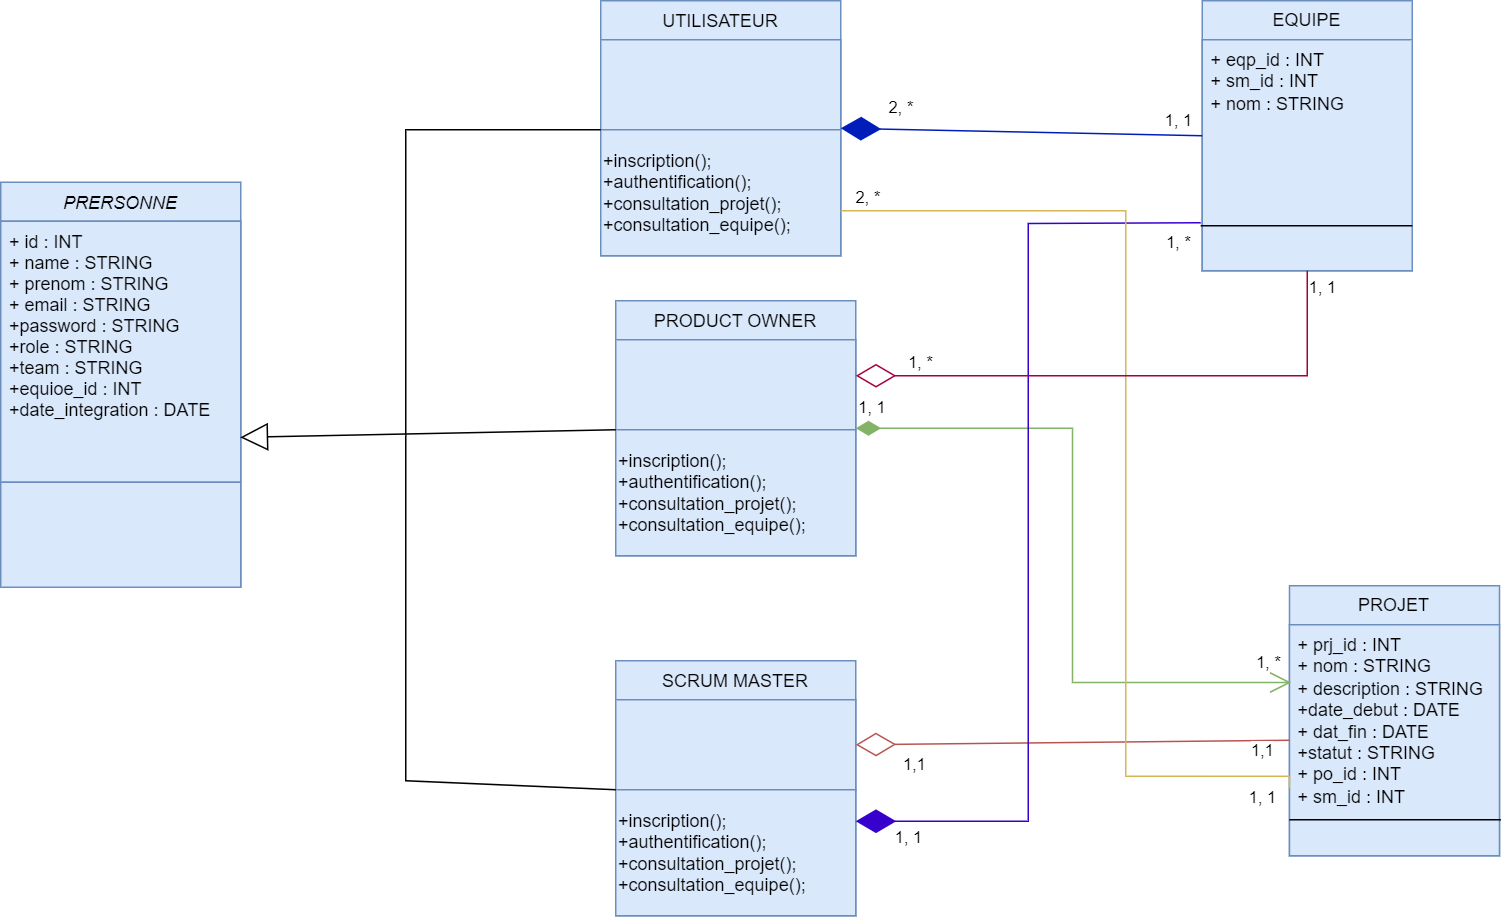

The diagram above was exported from draw.io. Its source (the exported page's mxGraphModel, read from the mxfile embedded in the PNG):
<mxGraphModel dx="2610" dy="774" grid="1" gridSize="10" guides="1" tooltips="1" connect="1" arrows="1" fold="1" page="1" pageScale="1" pageWidth="1169" pageHeight="1654" math="0" shadow="0">
  <root>
    <mxCell id="WIyWlLk6GJQsqaUBKTNV-0" />
    <mxCell id="WIyWlLk6GJQsqaUBKTNV-1" parent="WIyWlLk6GJQsqaUBKTNV-0" />
    <mxCell id="zkfFHV4jXpPFQw0GAbJ--0" value="PRERSONNE" style="swimlane;fontStyle=2;align=center;verticalAlign=top;childLayout=stackLayout;horizontal=1;startSize=26;horizontalStack=0;resizeParent=1;resizeLast=0;collapsible=1;marginBottom=0;rounded=0;shadow=0;strokeWidth=1;fillColor=#dae8fc;strokeColor=#6c8ebf;" parent="WIyWlLk6GJQsqaUBKTNV-1" vertex="1">
      <mxGeometry x="-1100" y="401" width="160" height="270" as="geometry">
        <mxRectangle x="230" y="140" width="160" height="26" as="alternateBounds" />
      </mxGeometry>
    </mxCell>
    <mxCell id="zkfFHV4jXpPFQw0GAbJ--1" value="+ id : INT&#10;+ name : STRING&#10;+ prenom : STRING&#10;+ email : STRING&#10;+password : STRING&#10;+role : STRING&#10;+team : STRING&#10;+equioe_id : INT&#10;+date_integration : DATE" style="text;align=left;verticalAlign=top;spacingLeft=4;spacingRight=4;overflow=hidden;rotatable=0;points=[[0,0.5],[1,0.5]];portConstraint=eastwest;fillColor=#dae8fc;strokeColor=#6c8ebf;" parent="zkfFHV4jXpPFQw0GAbJ--0" vertex="1">
      <mxGeometry y="26" width="160" height="174" as="geometry" />
    </mxCell>
    <mxCell id="3RFp82Fux2yX66ZtP7y0-4" value="" style="rounded=0;whiteSpace=wrap;html=1;fillColor=#dae8fc;strokeColor=#6c8ebf;" vertex="1" parent="zkfFHV4jXpPFQw0GAbJ--0">
      <mxGeometry y="200" width="160" height="70" as="geometry" />
    </mxCell>
    <mxCell id="zkfFHV4jXpPFQw0GAbJ--17" value="UTILISATEUR" style="swimlane;fontStyle=0;align=center;verticalAlign=top;childLayout=stackLayout;horizontal=1;startSize=26;horizontalStack=0;resizeParent=1;resizeLast=0;collapsible=1;marginBottom=0;rounded=0;shadow=0;strokeWidth=1;fillColor=#dae8fc;strokeColor=#6c8ebf;" parent="WIyWlLk6GJQsqaUBKTNV-1" vertex="1">
      <mxGeometry x="-700" y="280" width="160" height="170" as="geometry">
        <mxRectangle x="550" y="140" width="160" height="26" as="alternateBounds" />
      </mxGeometry>
    </mxCell>
    <mxCell id="3RFp82Fux2yX66ZtP7y0-5" value="" style="rounded=0;whiteSpace=wrap;html=1;fillColor=#dae8fc;strokeColor=#6c8ebf;" vertex="1" parent="zkfFHV4jXpPFQw0GAbJ--17">
      <mxGeometry y="26" width="160" height="60" as="geometry" />
    </mxCell>
    <mxCell id="3RFp82Fux2yX66ZtP7y0-6" value="&lt;div style=&quot;&quot;&gt;&lt;span style=&quot;background-color: initial;&quot;&gt;+inscription();&lt;/span&gt;&lt;/div&gt;&lt;div style=&quot;&quot;&gt;&lt;span style=&quot;background-color: initial;&quot;&gt;+authentification();&lt;/span&gt;&lt;/div&gt;&lt;div style=&quot;&quot;&gt;&lt;span style=&quot;background-color: initial;&quot;&gt;+consultation_projet();&lt;/span&gt;&lt;/div&gt;&lt;div style=&quot;&quot;&gt;&lt;span style=&quot;background-color: initial;&quot;&gt;+consultation_equipe();&lt;/span&gt;&lt;/div&gt;" style="rounded=0;whiteSpace=wrap;html=1;fillColor=#dae8fc;strokeColor=#6c8ebf;align=left;" vertex="1" parent="zkfFHV4jXpPFQw0GAbJ--17">
      <mxGeometry y="86" width="160" height="84" as="geometry" />
    </mxCell>
    <mxCell id="3RFp82Fux2yX66ZtP7y0-8" value="PRODUCT OWNER" style="swimlane;fontStyle=0;align=center;verticalAlign=top;childLayout=stackLayout;horizontal=1;startSize=26;horizontalStack=0;resizeParent=1;resizeLast=0;collapsible=1;marginBottom=0;rounded=0;shadow=0;strokeWidth=1;fillColor=#dae8fc;strokeColor=#6c8ebf;" vertex="1" parent="WIyWlLk6GJQsqaUBKTNV-1">
      <mxGeometry x="-690" y="480" width="160" height="170" as="geometry">
        <mxRectangle x="550" y="140" width="160" height="26" as="alternateBounds" />
      </mxGeometry>
    </mxCell>
    <mxCell id="3RFp82Fux2yX66ZtP7y0-9" value="" style="rounded=0;whiteSpace=wrap;html=1;fillColor=#dae8fc;strokeColor=#6c8ebf;" vertex="1" parent="3RFp82Fux2yX66ZtP7y0-8">
      <mxGeometry y="26" width="160" height="60" as="geometry" />
    </mxCell>
    <mxCell id="3RFp82Fux2yX66ZtP7y0-10" value="&lt;div style=&quot;&quot;&gt;&lt;span style=&quot;background-color: initial;&quot;&gt;+inscription();&lt;/span&gt;&lt;/div&gt;&lt;div style=&quot;&quot;&gt;&lt;span style=&quot;background-color: initial;&quot;&gt;+authentification();&lt;/span&gt;&lt;/div&gt;&lt;div style=&quot;&quot;&gt;&lt;span style=&quot;background-color: initial;&quot;&gt;+consultation_projet();&lt;/span&gt;&lt;/div&gt;&lt;div style=&quot;&quot;&gt;&lt;span style=&quot;background-color: initial;&quot;&gt;+consultation_equipe();&lt;/span&gt;&lt;/div&gt;" style="rounded=0;whiteSpace=wrap;html=1;fillColor=#dae8fc;strokeColor=#6c8ebf;align=left;" vertex="1" parent="3RFp82Fux2yX66ZtP7y0-8">
      <mxGeometry y="86" width="160" height="84" as="geometry" />
    </mxCell>
    <mxCell id="3RFp82Fux2yX66ZtP7y0-11" value="SCRUM MASTER" style="swimlane;fontStyle=0;align=center;verticalAlign=top;childLayout=stackLayout;horizontal=1;startSize=26;horizontalStack=0;resizeParent=1;resizeLast=0;collapsible=1;marginBottom=0;rounded=0;shadow=0;strokeWidth=1;fillColor=#dae8fc;strokeColor=#6c8ebf;" vertex="1" parent="WIyWlLk6GJQsqaUBKTNV-1">
      <mxGeometry x="-690" y="720" width="160" height="170" as="geometry">
        <mxRectangle x="550" y="140" width="160" height="26" as="alternateBounds" />
      </mxGeometry>
    </mxCell>
    <mxCell id="3RFp82Fux2yX66ZtP7y0-12" value="" style="rounded=0;whiteSpace=wrap;html=1;fillColor=#dae8fc;strokeColor=#6c8ebf;" vertex="1" parent="3RFp82Fux2yX66ZtP7y0-11">
      <mxGeometry y="26" width="160" height="60" as="geometry" />
    </mxCell>
    <mxCell id="3RFp82Fux2yX66ZtP7y0-13" value="&lt;div style=&quot;&quot;&gt;&lt;span style=&quot;background-color: initial;&quot;&gt;+inscription();&lt;/span&gt;&lt;/div&gt;&lt;div style=&quot;&quot;&gt;&lt;span style=&quot;background-color: initial;&quot;&gt;+authentification();&lt;/span&gt;&lt;/div&gt;&lt;div style=&quot;&quot;&gt;&lt;span style=&quot;background-color: initial;&quot;&gt;+consultation_projet();&lt;/span&gt;&lt;/div&gt;&lt;div style=&quot;&quot;&gt;&lt;span style=&quot;background-color: initial;&quot;&gt;+consultation_equipe();&lt;/span&gt;&lt;/div&gt;" style="rounded=0;whiteSpace=wrap;html=1;fillColor=#dae8fc;strokeColor=#6c8ebf;align=left;" vertex="1" parent="3RFp82Fux2yX66ZtP7y0-11">
      <mxGeometry y="86" width="160" height="84" as="geometry" />
    </mxCell>
    <mxCell id="3RFp82Fux2yX66ZtP7y0-14" value="" style="endArrow=block;endSize=16;endFill=0;html=1;rounded=0;exitX=0;exitY=1;exitDx=0;exitDy=0;entryX=0.998;entryY=0.828;entryDx=0;entryDy=0;entryPerimeter=0;" edge="1" parent="WIyWlLk6GJQsqaUBKTNV-1" source="3RFp82Fux2yX66ZtP7y0-9" target="zkfFHV4jXpPFQw0GAbJ--1">
      <mxGeometry width="160" relative="1" as="geometry">
        <mxPoint x="-780" y="447" as="sourcePoint" />
        <mxPoint x="-810" y="556" as="targetPoint" />
      </mxGeometry>
    </mxCell>
    <mxCell id="3RFp82Fux2yX66ZtP7y0-18" value="" style="endArrow=none;html=1;rounded=0;exitX=0;exitY=1;exitDx=0;exitDy=0;" edge="1" parent="WIyWlLk6GJQsqaUBKTNV-1" source="3RFp82Fux2yX66ZtP7y0-12">
      <mxGeometry width="50" height="50" relative="1" as="geometry">
        <mxPoint x="-680" y="620" as="sourcePoint" />
        <mxPoint x="-830" y="570" as="targetPoint" />
        <Array as="points">
          <mxPoint x="-830" y="800" />
        </Array>
      </mxGeometry>
    </mxCell>
    <mxCell id="3RFp82Fux2yX66ZtP7y0-19" value="" style="endArrow=none;html=1;rounded=0;entryX=0;entryY=0;entryDx=0;entryDy=0;" edge="1" parent="WIyWlLk6GJQsqaUBKTNV-1" target="3RFp82Fux2yX66ZtP7y0-6">
      <mxGeometry width="50" height="50" relative="1" as="geometry">
        <mxPoint x="-830" y="570" as="sourcePoint" />
        <mxPoint x="-590" y="620" as="targetPoint" />
        <Array as="points">
          <mxPoint x="-830" y="366" />
        </Array>
      </mxGeometry>
    </mxCell>
    <mxCell id="3RFp82Fux2yX66ZtP7y0-20" value="PROJET" style="swimlane;fontStyle=0;childLayout=stackLayout;horizontal=1;startSize=26;fillColor=#dae8fc;horizontalStack=0;resizeParent=1;resizeParentMax=0;resizeLast=0;collapsible=1;marginBottom=0;whiteSpace=wrap;html=1;strokeColor=#6c8ebf;" vertex="1" parent="WIyWlLk6GJQsqaUBKTNV-1">
      <mxGeometry x="-240.85" y="670" width="140" height="180" as="geometry" />
    </mxCell>
    <mxCell id="3RFp82Fux2yX66ZtP7y0-23" value="+ prj_id : INT&lt;br&gt;+ nom : STRING&lt;br&gt;+ description : STRING&lt;br&gt;+date_debut : DATE&lt;br&gt;+ dat_fin : DATE&lt;br&gt;+statut : STRING&lt;br&gt;+ po_id : INT&lt;br&gt;+ sm_id : INT&lt;br&gt;" style="text;strokeColor=#6c8ebf;fillColor=#dae8fc;align=left;verticalAlign=top;spacingLeft=4;spacingRight=4;overflow=hidden;rotatable=0;points=[[0,0.5],[1,0.5]];portConstraint=eastwest;whiteSpace=wrap;html=1;" vertex="1" parent="3RFp82Fux2yX66ZtP7y0-20">
      <mxGeometry y="26" width="140" height="154" as="geometry" />
    </mxCell>
    <mxCell id="3RFp82Fux2yX66ZtP7y0-51" value="" style="endArrow=none;html=1;edgeStyle=orthogonalEdgeStyle;rounded=0;" edge="1" parent="3RFp82Fux2yX66ZtP7y0-20">
      <mxGeometry relative="1" as="geometry">
        <mxPoint x="-2.842170943040401e-14" y="156" as="sourcePoint" />
        <mxPoint x="140.85" y="156" as="targetPoint" />
      </mxGeometry>
    </mxCell>
    <mxCell id="3RFp82Fux2yX66ZtP7y0-24" value="EQUIPE" style="swimlane;fontStyle=0;childLayout=stackLayout;horizontal=1;startSize=26;fillColor=#dae8fc;horizontalStack=0;resizeParent=1;resizeParentMax=0;resizeLast=0;collapsible=1;marginBottom=0;whiteSpace=wrap;html=1;strokeColor=#6c8ebf;" vertex="1" parent="WIyWlLk6GJQsqaUBKTNV-1">
      <mxGeometry x="-299" y="280" width="140" height="180" as="geometry" />
    </mxCell>
    <mxCell id="3RFp82Fux2yX66ZtP7y0-25" value="+ eqp_id : INT&lt;br&gt;+ sm_id : INT&lt;br&gt;+ nom : STRING&lt;br&gt;" style="text;strokeColor=#6c8ebf;fillColor=#dae8fc;align=left;verticalAlign=top;spacingLeft=4;spacingRight=4;overflow=hidden;rotatable=0;points=[[0,0.5],[1,0.5]];portConstraint=eastwest;whiteSpace=wrap;html=1;" vertex="1" parent="3RFp82Fux2yX66ZtP7y0-24">
      <mxGeometry y="26" width="140" height="154" as="geometry" />
    </mxCell>
    <mxCell id="3RFp82Fux2yX66ZtP7y0-54" value="" style="endArrow=none;html=1;edgeStyle=orthogonalEdgeStyle;rounded=0;" edge="1" parent="3RFp82Fux2yX66ZtP7y0-24">
      <mxGeometry relative="1" as="geometry">
        <mxPoint x="-1" y="150" as="sourcePoint" />
        <mxPoint x="140" y="150" as="targetPoint" />
      </mxGeometry>
    </mxCell>
    <mxCell id="3RFp82Fux2yX66ZtP7y0-28" value="1, 1" style="endArrow=open;html=1;endSize=12;startArrow=diamondThin;startSize=14;startFill=1;edgeStyle=orthogonalEdgeStyle;align=left;verticalAlign=bottom;rounded=0;exitX=1;exitY=0.5;exitDx=0;exitDy=0;entryX=0.008;entryY=0.25;entryDx=0;entryDy=0;entryPerimeter=0;fillColor=#d5e8d4;strokeColor=#82b366;" edge="1" parent="WIyWlLk6GJQsqaUBKTNV-1" source="3RFp82Fux2yX66ZtP7y0-8" target="3RFp82Fux2yX66ZtP7y0-23">
      <mxGeometry x="-1" y="5" relative="1" as="geometry">
        <mxPoint x="-490" y="570" as="sourcePoint" />
        <mxPoint x="-330" y="570" as="targetPoint" />
        <mxPoint as="offset" />
      </mxGeometry>
    </mxCell>
    <mxCell id="3RFp82Fux2yX66ZtP7y0-30" value="1, *" style="edgeLabel;html=1;align=center;verticalAlign=middle;resizable=0;points=[];" vertex="1" connectable="0" parent="3RFp82Fux2yX66ZtP7y0-28">
      <mxGeometry x="0.9085" y="2" relative="1" as="geometry">
        <mxPoint x="5" y="-12" as="offset" />
      </mxGeometry>
    </mxCell>
    <mxCell id="3RFp82Fux2yX66ZtP7y0-33" value="" style="endArrow=diamondThin;endFill=0;endSize=24;html=1;rounded=0;entryX=1;entryY=0.5;entryDx=0;entryDy=0;exitX=0;exitY=0.5;exitDx=0;exitDy=0;fillColor=#f8cecc;strokeColor=#b85450;" edge="1" parent="WIyWlLk6GJQsqaUBKTNV-1" source="3RFp82Fux2yX66ZtP7y0-23" target="3RFp82Fux2yX66ZtP7y0-12">
      <mxGeometry width="160" relative="1" as="geometry">
        <mxPoint x="-110" y="720" as="sourcePoint" />
        <mxPoint x="-800" y="610" as="targetPoint" />
      </mxGeometry>
    </mxCell>
    <mxCell id="3RFp82Fux2yX66ZtP7y0-34" value="1,1" style="edgeLabel;html=1;align=center;verticalAlign=middle;resizable=0;points=[];" vertex="1" connectable="0" parent="3RFp82Fux2yX66ZtP7y0-33">
      <mxGeometry x="0.71" y="2" relative="1" as="geometry">
        <mxPoint x="-4" y="11" as="offset" />
      </mxGeometry>
    </mxCell>
    <mxCell id="3RFp82Fux2yX66ZtP7y0-35" value="1, 1" style="edgeLabel;html=1;align=center;verticalAlign=middle;resizable=0;points=[];" vertex="1" connectable="0" parent="3RFp82Fux2yX66ZtP7y0-33">
      <mxGeometry x="-0.8616" y="1" relative="1" as="geometry">
        <mxPoint x="1" y="36" as="offset" />
      </mxGeometry>
    </mxCell>
    <mxCell id="3RFp82Fux2yX66ZtP7y0-45" value="1,1" style="edgeLabel;html=1;align=center;verticalAlign=middle;resizable=0;points=[];" vertex="1" connectable="0" parent="3RFp82Fux2yX66ZtP7y0-33">
      <mxGeometry x="-0.9008" y="2" relative="1" as="geometry">
        <mxPoint x="-5" y="4" as="offset" />
      </mxGeometry>
    </mxCell>
    <mxCell id="3RFp82Fux2yX66ZtP7y0-36" value="" style="endArrow=diamondThin;endFill=1;endSize=24;html=1;rounded=0;entryX=1;entryY=0.5;entryDx=0;entryDy=0;exitX=0;exitY=0.5;exitDx=0;exitDy=0;fillColor=#0050ef;strokeColor=#001DBC;" edge="1" parent="WIyWlLk6GJQsqaUBKTNV-1" source="3RFp82Fux2yX66ZtP7y0-24" target="zkfFHV4jXpPFQw0GAbJ--17">
      <mxGeometry width="160" relative="1" as="geometry">
        <mxPoint x="-590" y="630" as="sourcePoint" />
        <mxPoint x="-430" y="630" as="targetPoint" />
      </mxGeometry>
    </mxCell>
    <mxCell id="3RFp82Fux2yX66ZtP7y0-37" value="2, *" style="edgeLabel;html=1;align=center;verticalAlign=middle;resizable=0;points=[];" vertex="1" connectable="0" parent="3RFp82Fux2yX66ZtP7y0-36">
      <mxGeometry x="0.6743" y="2" relative="1" as="geometry">
        <mxPoint y="-18" as="offset" />
      </mxGeometry>
    </mxCell>
    <mxCell id="3RFp82Fux2yX66ZtP7y0-38" value="1, 1" style="edgeLabel;html=1;align=center;verticalAlign=middle;resizable=0;points=[];" vertex="1" connectable="0" parent="3RFp82Fux2yX66ZtP7y0-36">
      <mxGeometry x="-0.8545" y="2" relative="1" as="geometry">
        <mxPoint y="-12" as="offset" />
      </mxGeometry>
    </mxCell>
    <mxCell id="3RFp82Fux2yX66ZtP7y0-39" value="" style="endArrow=diamondThin;endFill=1;endSize=24;html=1;rounded=0;entryX=1;entryY=0.25;entryDx=0;entryDy=0;edgeStyle=orthogonalEdgeStyle;fillColor=#6a00ff;strokeColor=#3700CC;" edge="1" parent="WIyWlLk6GJQsqaUBKTNV-1" target="3RFp82Fux2yX66ZtP7y0-13">
      <mxGeometry width="160" relative="1" as="geometry">
        <mxPoint x="-300" y="428" as="sourcePoint" />
        <mxPoint x="-340" y="560" as="targetPoint" />
      </mxGeometry>
    </mxCell>
    <mxCell id="3RFp82Fux2yX66ZtP7y0-40" value="1, 1" style="edgeLabel;html=1;align=center;verticalAlign=middle;resizable=0;points=[];" vertex="1" connectable="0" parent="3RFp82Fux2yX66ZtP7y0-39">
      <mxGeometry x="0.8895" relative="1" as="geometry">
        <mxPoint y="10" as="offset" />
      </mxGeometry>
    </mxCell>
    <mxCell id="3RFp82Fux2yX66ZtP7y0-41" value="1, *" style="edgeLabel;html=1;align=center;verticalAlign=middle;resizable=0;points=[];" vertex="1" connectable="0" parent="3RFp82Fux2yX66ZtP7y0-39">
      <mxGeometry x="-0.9519" relative="1" as="geometry">
        <mxPoint y="12" as="offset" />
      </mxGeometry>
    </mxCell>
    <mxCell id="3RFp82Fux2yX66ZtP7y0-42" value="" style="endArrow=none;html=1;edgeStyle=orthogonalEdgeStyle;rounded=0;entryX=0;entryY=0.75;entryDx=0;entryDy=0;exitX=1;exitY=0.5;exitDx=0;exitDy=0;fillColor=#fff2cc;strokeColor=#d6b656;" edge="1" parent="WIyWlLk6GJQsqaUBKTNV-1" target="3RFp82Fux2yX66ZtP7y0-20">
      <mxGeometry relative="1" as="geometry">
        <mxPoint x="-540" y="420" as="sourcePoint" />
        <mxPoint x="-102.84999999999991" y="797" as="targetPoint" />
        <Array as="points">
          <mxPoint x="-350" y="420" />
          <mxPoint x="-350" y="797" />
          <mxPoint x="-241" y="797" />
        </Array>
      </mxGeometry>
    </mxCell>
    <mxCell id="3RFp82Fux2yX66ZtP7y0-49" value="2, *" style="edgeLabel;html=1;align=center;verticalAlign=middle;resizable=0;points=[];" vertex="1" connectable="0" parent="3RFp82Fux2yX66ZtP7y0-42">
      <mxGeometry x="-0.9606" y="-4" relative="1" as="geometry">
        <mxPoint x="4" y="-14" as="offset" />
      </mxGeometry>
    </mxCell>
    <mxCell id="3RFp82Fux2yX66ZtP7y0-46" value="" style="endArrow=diamondThin;endFill=0;endSize=24;html=1;rounded=0;exitX=0.5;exitY=1;exitDx=0;exitDy=0;edgeStyle=orthogonalEdgeStyle;fillColor=#d80073;strokeColor=#A50040;" edge="1" parent="WIyWlLk6GJQsqaUBKTNV-1" source="3RFp82Fux2yX66ZtP7y0-24">
      <mxGeometry width="160" relative="1" as="geometry">
        <mxPoint x="-500" y="520" as="sourcePoint" />
        <mxPoint x="-530" y="530" as="targetPoint" />
        <Array as="points">
          <mxPoint x="-229" y="530" />
        </Array>
      </mxGeometry>
    </mxCell>
    <mxCell id="3RFp82Fux2yX66ZtP7y0-47" value="1, 1" style="edgeLabel;html=1;align=center;verticalAlign=middle;resizable=0;points=[];" vertex="1" connectable="0" parent="3RFp82Fux2yX66ZtP7y0-46">
      <mxGeometry x="-0.9033" relative="1" as="geometry">
        <mxPoint x="9" y="-8" as="offset" />
      </mxGeometry>
    </mxCell>
    <mxCell id="3RFp82Fux2yX66ZtP7y0-48" value="1, *" style="edgeLabel;html=1;align=center;verticalAlign=middle;resizable=0;points=[];" vertex="1" connectable="0" parent="3RFp82Fux2yX66ZtP7y0-46">
      <mxGeometry x="0.7688" y="2" relative="1" as="geometry">
        <mxPoint y="-12" as="offset" />
      </mxGeometry>
    </mxCell>
  </root>
</mxGraphModel>